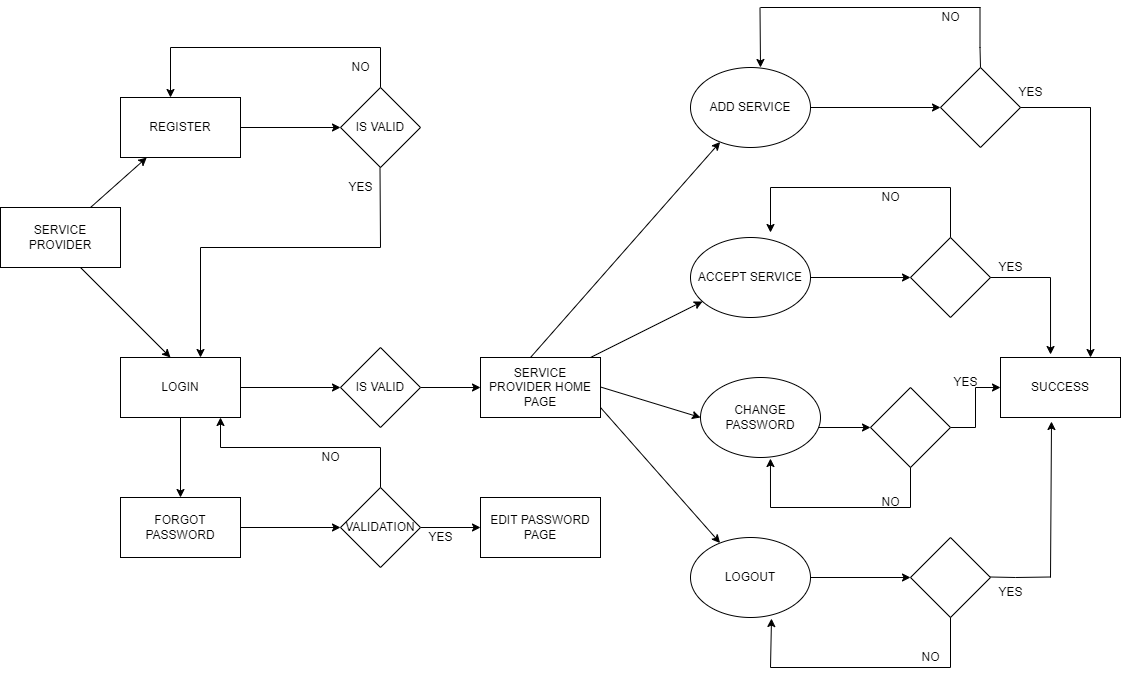

The diagram above was exported from draw.io. Its source (the exported page's mxGraphModel, read from the mxfile embedded in the PNG):
<mxGraphModel dx="880" dy="1495" grid="1" gridSize="10" guides="1" tooltips="1" connect="1" arrows="1" fold="1" page="1" pageScale="1" pageWidth="850" pageHeight="1100" math="0" shadow="0">
  <root>
    <mxCell id="0" />
    <mxCell id="1" parent="0" />
    <mxCell id="HwltQhph3gppmtdeWBEi-1" value="SERVICE PROVIDER" style="rounded=0;whiteSpace=wrap;html=1;" parent="1" vertex="1">
      <mxGeometry x="30" y="200" width="120" height="60" as="geometry" />
    </mxCell>
    <mxCell id="HwltQhph3gppmtdeWBEi-2" value="" style="endArrow=classic;html=1;rounded=0;" parent="1" target="HwltQhph3gppmtdeWBEi-5" edge="1">
      <mxGeometry width="50" height="50" relative="1" as="geometry">
        <mxPoint x="120" y="200" as="sourcePoint" />
        <mxPoint x="210" y="120" as="targetPoint" />
      </mxGeometry>
    </mxCell>
    <mxCell id="HwltQhph3gppmtdeWBEi-3" value="" style="endArrow=classic;html=1;rounded=0;" parent="1" edge="1">
      <mxGeometry width="50" height="50" relative="1" as="geometry">
        <mxPoint x="110" y="260" as="sourcePoint" />
        <mxPoint x="200" y="350" as="targetPoint" />
      </mxGeometry>
    </mxCell>
    <mxCell id="HwltQhph3gppmtdeWBEi-4" value="" style="edgeStyle=orthogonalEdgeStyle;rounded=0;orthogonalLoop=1;jettySize=auto;html=1;" parent="1" source="HwltQhph3gppmtdeWBEi-5" target="HwltQhph3gppmtdeWBEi-9" edge="1">
      <mxGeometry relative="1" as="geometry" />
    </mxCell>
    <mxCell id="HwltQhph3gppmtdeWBEi-5" value="REGISTER" style="rounded=0;whiteSpace=wrap;html=1;" parent="1" vertex="1">
      <mxGeometry x="150" y="90" width="120" height="60" as="geometry" />
    </mxCell>
    <mxCell id="HwltQhph3gppmtdeWBEi-6" value="" style="edgeStyle=orthogonalEdgeStyle;rounded=0;orthogonalLoop=1;jettySize=auto;html=1;" parent="1" source="HwltQhph3gppmtdeWBEi-8" target="HwltQhph3gppmtdeWBEi-19" edge="1">
      <mxGeometry relative="1" as="geometry" />
    </mxCell>
    <mxCell id="HwltQhph3gppmtdeWBEi-7" value="" style="edgeStyle=orthogonalEdgeStyle;rounded=0;orthogonalLoop=1;jettySize=auto;html=1;" parent="1" source="HwltQhph3gppmtdeWBEi-8" target="HwltQhph3gppmtdeWBEi-29" edge="1">
      <mxGeometry relative="1" as="geometry" />
    </mxCell>
    <mxCell id="HwltQhph3gppmtdeWBEi-8" value="LOGIN" style="rounded=0;whiteSpace=wrap;html=1;" parent="1" vertex="1">
      <mxGeometry x="150" y="350" width="120" height="60" as="geometry" />
    </mxCell>
    <mxCell id="HwltQhph3gppmtdeWBEi-9" value="IS VALID" style="rhombus;whiteSpace=wrap;html=1;rounded=0;" parent="1" vertex="1">
      <mxGeometry x="370" y="80" width="80" height="80" as="geometry" />
    </mxCell>
    <mxCell id="HwltQhph3gppmtdeWBEi-10" value="" style="endArrow=none;html=1;rounded=0;" parent="1" edge="1">
      <mxGeometry width="50" height="50" relative="1" as="geometry">
        <mxPoint x="410" y="240" as="sourcePoint" />
        <mxPoint x="409.5" y="160" as="targetPoint" />
      </mxGeometry>
    </mxCell>
    <mxCell id="HwltQhph3gppmtdeWBEi-11" value="" style="endArrow=none;html=1;rounded=0;" parent="1" edge="1">
      <mxGeometry width="50" height="50" relative="1" as="geometry">
        <mxPoint x="230" y="240" as="sourcePoint" />
        <mxPoint x="410" y="240" as="targetPoint" />
      </mxGeometry>
    </mxCell>
    <mxCell id="HwltQhph3gppmtdeWBEi-12" value="" style="endArrow=classic;html=1;rounded=0;" parent="1" edge="1">
      <mxGeometry width="50" height="50" relative="1" as="geometry">
        <mxPoint x="230" y="240" as="sourcePoint" />
        <mxPoint x="230" y="350" as="targetPoint" />
      </mxGeometry>
    </mxCell>
    <mxCell id="HwltQhph3gppmtdeWBEi-13" value="YES" style="text;html=1;align=center;verticalAlign=middle;resizable=0;points=[];autosize=1;strokeColor=none;fillColor=none;" parent="1" vertex="1">
      <mxGeometry x="365" y="165" width="50" height="30" as="geometry" />
    </mxCell>
    <mxCell id="HwltQhph3gppmtdeWBEi-14" value="" style="endArrow=none;html=1;rounded=0;" parent="1" edge="1">
      <mxGeometry width="50" height="50" relative="1" as="geometry">
        <mxPoint x="410" y="80" as="sourcePoint" />
        <mxPoint x="410" y="40" as="targetPoint" />
      </mxGeometry>
    </mxCell>
    <mxCell id="HwltQhph3gppmtdeWBEi-15" value="" style="endArrow=none;html=1;rounded=0;" parent="1" edge="1">
      <mxGeometry width="50" height="50" relative="1" as="geometry">
        <mxPoint x="200" y="40" as="sourcePoint" />
        <mxPoint x="410" y="40" as="targetPoint" />
      </mxGeometry>
    </mxCell>
    <mxCell id="HwltQhph3gppmtdeWBEi-16" value="" style="endArrow=classic;html=1;rounded=0;" parent="1" edge="1">
      <mxGeometry width="50" height="50" relative="1" as="geometry">
        <mxPoint x="200" y="40" as="sourcePoint" />
        <mxPoint x="200" y="90" as="targetPoint" />
      </mxGeometry>
    </mxCell>
    <mxCell id="HwltQhph3gppmtdeWBEi-17" value="NO" style="text;html=1;align=center;verticalAlign=middle;resizable=0;points=[];autosize=1;strokeColor=none;fillColor=none;" parent="1" vertex="1">
      <mxGeometry x="370" y="45" width="40" height="30" as="geometry" />
    </mxCell>
    <mxCell id="HwltQhph3gppmtdeWBEi-18" value="" style="edgeStyle=orthogonalEdgeStyle;rounded=0;orthogonalLoop=1;jettySize=auto;html=1;" parent="1" source="HwltQhph3gppmtdeWBEi-19" target="HwltQhph3gppmtdeWBEi-21" edge="1">
      <mxGeometry relative="1" as="geometry" />
    </mxCell>
    <mxCell id="HwltQhph3gppmtdeWBEi-19" value="FORGOT PASSWORD" style="rounded=0;whiteSpace=wrap;html=1;" parent="1" vertex="1">
      <mxGeometry x="150" y="490" width="120" height="60" as="geometry" />
    </mxCell>
    <mxCell id="HwltQhph3gppmtdeWBEi-20" value="" style="edgeStyle=orthogonalEdgeStyle;rounded=0;orthogonalLoop=1;jettySize=auto;html=1;" parent="1" source="HwltQhph3gppmtdeWBEi-21" target="HwltQhph3gppmtdeWBEi-22" edge="1">
      <mxGeometry relative="1" as="geometry" />
    </mxCell>
    <mxCell id="HwltQhph3gppmtdeWBEi-21" value="VALIDATION" style="rhombus;whiteSpace=wrap;html=1;rounded=0;" parent="1" vertex="1">
      <mxGeometry x="370" y="480" width="80" height="80" as="geometry" />
    </mxCell>
    <mxCell id="HwltQhph3gppmtdeWBEi-22" value="EDIT PASSWORD PAGE" style="whiteSpace=wrap;html=1;rounded=0;" parent="1" vertex="1">
      <mxGeometry x="510" y="490" width="120" height="60" as="geometry" />
    </mxCell>
    <mxCell id="HwltQhph3gppmtdeWBEi-23" value="YES" style="text;html=1;align=center;verticalAlign=middle;resizable=0;points=[];autosize=1;strokeColor=none;fillColor=none;" parent="1" vertex="1">
      <mxGeometry x="445" y="515" width="50" height="30" as="geometry" />
    </mxCell>
    <mxCell id="HwltQhph3gppmtdeWBEi-24" value="" style="endArrow=none;html=1;rounded=0;" parent="1" edge="1">
      <mxGeometry width="50" height="50" relative="1" as="geometry">
        <mxPoint x="410" y="480" as="sourcePoint" />
        <mxPoint x="410" y="440" as="targetPoint" />
      </mxGeometry>
    </mxCell>
    <mxCell id="HwltQhph3gppmtdeWBEi-25" value="" style="endArrow=none;html=1;rounded=0;" parent="1" edge="1">
      <mxGeometry width="50" height="50" relative="1" as="geometry">
        <mxPoint x="250" y="440" as="sourcePoint" />
        <mxPoint x="410" y="440" as="targetPoint" />
      </mxGeometry>
    </mxCell>
    <mxCell id="HwltQhph3gppmtdeWBEi-26" value="" style="endArrow=classic;html=1;rounded=0;" parent="1" edge="1">
      <mxGeometry width="50" height="50" relative="1" as="geometry">
        <mxPoint x="250" y="440" as="sourcePoint" />
        <mxPoint x="250" y="410" as="targetPoint" />
      </mxGeometry>
    </mxCell>
    <mxCell id="HwltQhph3gppmtdeWBEi-27" value="NO" style="text;html=1;align=center;verticalAlign=middle;resizable=0;points=[];autosize=1;strokeColor=none;fillColor=none;" parent="1" vertex="1">
      <mxGeometry x="340" y="435" width="40" height="30" as="geometry" />
    </mxCell>
    <mxCell id="HwltQhph3gppmtdeWBEi-28" value="" style="edgeStyle=orthogonalEdgeStyle;rounded=0;orthogonalLoop=1;jettySize=auto;html=1;" parent="1" source="HwltQhph3gppmtdeWBEi-29" target="HwltQhph3gppmtdeWBEi-30" edge="1">
      <mxGeometry relative="1" as="geometry" />
    </mxCell>
    <mxCell id="HwltQhph3gppmtdeWBEi-29" value="IS VALID" style="rhombus;whiteSpace=wrap;html=1;rounded=0;" parent="1" vertex="1">
      <mxGeometry x="370" y="340" width="80" height="80" as="geometry" />
    </mxCell>
    <mxCell id="HwltQhph3gppmtdeWBEi-30" value="SERVICE PROVIDER HOME PAGE" style="whiteSpace=wrap;html=1;rounded=0;" parent="1" vertex="1">
      <mxGeometry x="510" y="350" width="120" height="60" as="geometry" />
    </mxCell>
    <mxCell id="HwltQhph3gppmtdeWBEi-31" value="" style="edgeStyle=orthogonalEdgeStyle;rounded=0;orthogonalLoop=1;jettySize=auto;html=1;" parent="1" target="HwltQhph3gppmtdeWBEi-33" edge="1">
      <mxGeometry relative="1" as="geometry">
        <mxPoint x="810" y="380" as="sourcePoint" />
        <Array as="points">
          <mxPoint x="810" y="420" />
        </Array>
      </mxGeometry>
    </mxCell>
    <mxCell id="HwltQhph3gppmtdeWBEi-32" value="" style="edgeStyle=orthogonalEdgeStyle;rounded=0;orthogonalLoop=1;jettySize=auto;html=1;" parent="1" source="HwltQhph3gppmtdeWBEi-33" target="HwltQhph3gppmtdeWBEi-34" edge="1">
      <mxGeometry relative="1" as="geometry" />
    </mxCell>
    <mxCell id="HwltQhph3gppmtdeWBEi-33" value="" style="rhombus;whiteSpace=wrap;html=1;rounded=0;" parent="1" vertex="1">
      <mxGeometry x="900" y="380" width="80" height="80" as="geometry" />
    </mxCell>
    <mxCell id="HwltQhph3gppmtdeWBEi-34" value="SUCCESS" style="whiteSpace=wrap;html=1;rounded=0;" parent="1" vertex="1">
      <mxGeometry x="1030" y="350" width="120" height="60" as="geometry" />
    </mxCell>
    <mxCell id="HwltQhph3gppmtdeWBEi-35" value="YES" style="text;html=1;align=center;verticalAlign=middle;resizable=0;points=[];autosize=1;strokeColor=none;fillColor=none;" parent="1" vertex="1">
      <mxGeometry x="970" y="360" width="50" height="30" as="geometry" />
    </mxCell>
    <mxCell id="HwltQhph3gppmtdeWBEi-36" value="" style="endArrow=classic;html=1;rounded=0;" parent="1" target="HwltQhph3gppmtdeWBEi-40" edge="1">
      <mxGeometry width="50" height="50" relative="1" as="geometry">
        <mxPoint x="560" y="350" as="sourcePoint" />
        <mxPoint x="740" y="180" as="targetPoint" />
      </mxGeometry>
    </mxCell>
    <mxCell id="HwltQhph3gppmtdeWBEi-37" value="CHANGE PASSWORD" style="ellipse;whiteSpace=wrap;html=1;" parent="1" vertex="1">
      <mxGeometry x="730" y="370" width="120" height="80" as="geometry" />
    </mxCell>
    <mxCell id="HwltQhph3gppmtdeWBEi-38" value="" style="endArrow=classic;html=1;rounded=0;entryX=0;entryY=0.5;entryDx=0;entryDy=0;" parent="1" target="HwltQhph3gppmtdeWBEi-37" edge="1">
      <mxGeometry width="50" height="50" relative="1" as="geometry">
        <mxPoint x="630" y="379.5" as="sourcePoint" />
        <mxPoint x="690" y="379.5" as="targetPoint" />
      </mxGeometry>
    </mxCell>
    <mxCell id="HwltQhph3gppmtdeWBEi-39" value="" style="edgeStyle=orthogonalEdgeStyle;rounded=0;orthogonalLoop=1;jettySize=auto;html=1;" parent="1" source="HwltQhph3gppmtdeWBEi-40" target="HwltQhph3gppmtdeWBEi-41" edge="1">
      <mxGeometry relative="1" as="geometry">
        <Array as="points" />
      </mxGeometry>
    </mxCell>
    <mxCell id="HwltQhph3gppmtdeWBEi-40" value="ADD SERVICE" style="ellipse;whiteSpace=wrap;html=1;" parent="1" vertex="1">
      <mxGeometry x="720" y="60" width="120" height="80" as="geometry" />
    </mxCell>
    <mxCell id="HwltQhph3gppmtdeWBEi-41" value="" style="rhombus;whiteSpace=wrap;html=1;" parent="1" vertex="1">
      <mxGeometry x="970" y="60" width="80" height="80" as="geometry" />
    </mxCell>
    <mxCell id="HwltQhph3gppmtdeWBEi-42" value="" style="endArrow=classic;html=1;rounded=0;" parent="1" target="HwltQhph3gppmtdeWBEi-44" edge="1">
      <mxGeometry width="50" height="50" relative="1" as="geometry">
        <mxPoint x="620" y="350" as="sourcePoint" />
        <mxPoint x="730" y="280" as="targetPoint" />
      </mxGeometry>
    </mxCell>
    <mxCell id="HwltQhph3gppmtdeWBEi-43" value="" style="edgeStyle=orthogonalEdgeStyle;rounded=0;orthogonalLoop=1;jettySize=auto;html=1;" parent="1" source="HwltQhph3gppmtdeWBEi-44" target="HwltQhph3gppmtdeWBEi-45" edge="1">
      <mxGeometry relative="1" as="geometry" />
    </mxCell>
    <mxCell id="HwltQhph3gppmtdeWBEi-44" value="ACCEPT SERVICE" style="ellipse;whiteSpace=wrap;html=1;" parent="1" vertex="1">
      <mxGeometry x="720" y="230" width="120" height="80" as="geometry" />
    </mxCell>
    <mxCell id="HwltQhph3gppmtdeWBEi-45" value="" style="rhombus;whiteSpace=wrap;html=1;" parent="1" vertex="1">
      <mxGeometry x="940" y="230" width="80" height="80" as="geometry" />
    </mxCell>
    <mxCell id="HwltQhph3gppmtdeWBEi-46" value="" style="endArrow=classic;html=1;rounded=0;" parent="1" target="HwltQhph3gppmtdeWBEi-48" edge="1">
      <mxGeometry width="50" height="50" relative="1" as="geometry">
        <mxPoint x="630" y="400" as="sourcePoint" />
        <mxPoint x="720" y="480" as="targetPoint" />
      </mxGeometry>
    </mxCell>
    <mxCell id="HwltQhph3gppmtdeWBEi-47" value="" style="edgeStyle=orthogonalEdgeStyle;rounded=0;orthogonalLoop=1;jettySize=auto;html=1;" parent="1" source="HwltQhph3gppmtdeWBEi-48" target="HwltQhph3gppmtdeWBEi-63" edge="1">
      <mxGeometry relative="1" as="geometry" />
    </mxCell>
    <mxCell id="HwltQhph3gppmtdeWBEi-48" value="LOGOUT" style="ellipse;whiteSpace=wrap;html=1;" parent="1" vertex="1">
      <mxGeometry x="720" y="530" width="120" height="80" as="geometry" />
    </mxCell>
    <mxCell id="HwltQhph3gppmtdeWBEi-53" value="" style="endArrow=none;html=1;rounded=0;" parent="1" edge="1">
      <mxGeometry width="50" height="50" relative="1" as="geometry">
        <mxPoint x="1020" y="569.5" as="sourcePoint" />
        <mxPoint x="1080" y="569.5" as="targetPoint" />
        <Array as="points">
          <mxPoint x="1045" y="570" />
        </Array>
      </mxGeometry>
    </mxCell>
    <mxCell id="HwltQhph3gppmtdeWBEi-54" value="" style="endArrow=classic;html=1;rounded=0;entryX=0.425;entryY=1.067;entryDx=0;entryDy=0;entryPerimeter=0;" parent="1" target="HwltQhph3gppmtdeWBEi-34" edge="1">
      <mxGeometry width="50" height="50" relative="1" as="geometry">
        <mxPoint x="1080" y="570" as="sourcePoint" />
        <mxPoint x="1130" y="420" as="targetPoint" />
        <Array as="points" />
      </mxGeometry>
    </mxCell>
    <mxCell id="HwltQhph3gppmtdeWBEi-57" value="" style="endArrow=none;html=1;rounded=0;" parent="1" edge="1">
      <mxGeometry width="50" height="50" relative="1" as="geometry">
        <mxPoint x="1050" y="100" as="sourcePoint" />
        <mxPoint x="1120" y="100" as="targetPoint" />
      </mxGeometry>
    </mxCell>
    <mxCell id="HwltQhph3gppmtdeWBEi-58" value="" style="endArrow=classic;html=1;rounded=0;entryX=0.75;entryY=0;entryDx=0;entryDy=0;" parent="1" target="HwltQhph3gppmtdeWBEi-34" edge="1">
      <mxGeometry width="50" height="50" relative="1" as="geometry">
        <mxPoint x="1120" y="160" as="sourcePoint" />
        <mxPoint x="1170" y="140" as="targetPoint" />
        <Array as="points">
          <mxPoint x="1120" y="100" />
        </Array>
      </mxGeometry>
    </mxCell>
    <mxCell id="HwltQhph3gppmtdeWBEi-59" value="" style="endArrow=none;html=1;rounded=0;" parent="1" edge="1">
      <mxGeometry width="50" height="50" relative="1" as="geometry">
        <mxPoint x="1020" y="270" as="sourcePoint" />
        <mxPoint x="1080" y="270" as="targetPoint" />
      </mxGeometry>
    </mxCell>
    <mxCell id="HwltQhph3gppmtdeWBEi-60" value="" style="endArrow=classic;html=1;rounded=0;entryX=0.417;entryY=-0.05;entryDx=0;entryDy=0;entryPerimeter=0;" parent="1" target="HwltQhph3gppmtdeWBEi-34" edge="1">
      <mxGeometry width="50" height="50" relative="1" as="geometry">
        <mxPoint x="1080" y="270" as="sourcePoint" />
        <mxPoint x="1130" y="230" as="targetPoint" />
      </mxGeometry>
    </mxCell>
    <mxCell id="HwltQhph3gppmtdeWBEi-61" value="YES" style="text;html=1;align=center;verticalAlign=middle;resizable=0;points=[];autosize=1;strokeColor=none;fillColor=none;" parent="1" vertex="1">
      <mxGeometry x="1035" y="70" width="50" height="30" as="geometry" />
    </mxCell>
    <mxCell id="HwltQhph3gppmtdeWBEi-62" value="YES" style="text;html=1;align=center;verticalAlign=middle;resizable=0;points=[];autosize=1;strokeColor=none;fillColor=none;" parent="1" vertex="1">
      <mxGeometry x="1015" y="245" width="50" height="30" as="geometry" />
    </mxCell>
    <mxCell id="HwltQhph3gppmtdeWBEi-63" value="" style="rhombus;whiteSpace=wrap;html=1;" parent="1" vertex="1">
      <mxGeometry x="940" y="530" width="80" height="80" as="geometry" />
    </mxCell>
    <mxCell id="HwltQhph3gppmtdeWBEi-64" value="YES" style="text;html=1;align=center;verticalAlign=middle;resizable=0;points=[];autosize=1;strokeColor=none;fillColor=none;" parent="1" vertex="1">
      <mxGeometry x="1015" y="570" width="50" height="30" as="geometry" />
    </mxCell>
    <mxCell id="HwltQhph3gppmtdeWBEi-66" value="" style="endArrow=none;html=1;rounded=0;" parent="1" edge="1">
      <mxGeometry width="50" height="50" relative="1" as="geometry">
        <mxPoint x="1010" y="60" as="sourcePoint" />
        <mxPoint x="1009.5" as="targetPoint" />
        <Array as="points">
          <mxPoint x="1009.5" y="60" />
          <mxPoint x="1009.5" y="40" />
        </Array>
      </mxGeometry>
    </mxCell>
    <mxCell id="HwltQhph3gppmtdeWBEi-67" value="" style="endArrow=none;html=1;rounded=0;" parent="1" edge="1">
      <mxGeometry width="50" height="50" relative="1" as="geometry">
        <mxPoint x="790" as="sourcePoint" />
        <mxPoint x="1010" as="targetPoint" />
      </mxGeometry>
    </mxCell>
    <mxCell id="HwltQhph3gppmtdeWBEi-68" value="" style="endArrow=classic;html=1;rounded=0;" parent="1" edge="1">
      <mxGeometry width="50" height="50" relative="1" as="geometry">
        <mxPoint x="789.5" as="sourcePoint" />
        <mxPoint x="790" y="60" as="targetPoint" />
      </mxGeometry>
    </mxCell>
    <mxCell id="HwltQhph3gppmtdeWBEi-69" value="NO" style="text;html=1;align=center;verticalAlign=middle;resizable=0;points=[];autosize=1;strokeColor=none;fillColor=none;" parent="1" vertex="1">
      <mxGeometry x="960" y="-5" width="40" height="30" as="geometry" />
    </mxCell>
    <mxCell id="HwltQhph3gppmtdeWBEi-70" value="" style="endArrow=none;html=1;rounded=0;" parent="1" edge="1">
      <mxGeometry width="50" height="50" relative="1" as="geometry">
        <mxPoint x="980" y="230" as="sourcePoint" />
        <mxPoint x="980" y="180" as="targetPoint" />
      </mxGeometry>
    </mxCell>
    <mxCell id="HwltQhph3gppmtdeWBEi-71" value="" style="endArrow=none;html=1;rounded=0;" parent="1" edge="1">
      <mxGeometry width="50" height="50" relative="1" as="geometry">
        <mxPoint x="800" y="180" as="sourcePoint" />
        <mxPoint x="980" y="180" as="targetPoint" />
      </mxGeometry>
    </mxCell>
    <mxCell id="HwltQhph3gppmtdeWBEi-72" value="" style="endArrow=classic;html=1;rounded=0;" parent="1" edge="1">
      <mxGeometry width="50" height="50" relative="1" as="geometry">
        <mxPoint x="800" y="180" as="sourcePoint" />
        <mxPoint x="800" y="225" as="targetPoint" />
      </mxGeometry>
    </mxCell>
    <mxCell id="HwltQhph3gppmtdeWBEi-73" value="NO" style="text;html=1;align=center;verticalAlign=middle;resizable=0;points=[];autosize=1;strokeColor=none;fillColor=none;" parent="1" vertex="1">
      <mxGeometry x="900" y="175" width="40" height="30" as="geometry" />
    </mxCell>
    <mxCell id="HwltQhph3gppmtdeWBEi-78" value="" style="endArrow=none;html=1;rounded=0;" parent="1" edge="1">
      <mxGeometry width="50" height="50" relative="1" as="geometry">
        <mxPoint x="980" y="660" as="sourcePoint" />
        <mxPoint x="980" y="610" as="targetPoint" />
      </mxGeometry>
    </mxCell>
    <mxCell id="HwltQhph3gppmtdeWBEi-79" value="" style="endArrow=none;html=1;rounded=0;" parent="1" edge="1">
      <mxGeometry width="50" height="50" relative="1" as="geometry">
        <mxPoint x="800" y="660" as="sourcePoint" />
        <mxPoint x="980" y="660" as="targetPoint" />
      </mxGeometry>
    </mxCell>
    <mxCell id="HwltQhph3gppmtdeWBEi-80" value="" style="endArrow=classic;html=1;rounded=0;entryX=0.675;entryY=1.013;entryDx=0;entryDy=0;entryPerimeter=0;" parent="1" target="HwltQhph3gppmtdeWBEi-48" edge="1">
      <mxGeometry width="50" height="50" relative="1" as="geometry">
        <mxPoint x="800" y="660" as="sourcePoint" />
        <mxPoint x="850" y="610" as="targetPoint" />
      </mxGeometry>
    </mxCell>
    <mxCell id="HwltQhph3gppmtdeWBEi-81" value="NO" style="text;html=1;align=center;verticalAlign=middle;resizable=0;points=[];autosize=1;strokeColor=none;fillColor=none;" parent="1" vertex="1">
      <mxGeometry x="940" y="635" width="40" height="30" as="geometry" />
    </mxCell>
    <mxCell id="HwltQhph3gppmtdeWBEi-82" value="" style="endArrow=none;html=1;rounded=0;" parent="1" edge="1">
      <mxGeometry width="50" height="50" relative="1" as="geometry">
        <mxPoint x="940" y="500" as="sourcePoint" />
        <mxPoint x="940" y="460" as="targetPoint" />
      </mxGeometry>
    </mxCell>
    <mxCell id="HwltQhph3gppmtdeWBEi-83" value="" style="endArrow=none;html=1;rounded=0;" parent="1" edge="1">
      <mxGeometry width="50" height="50" relative="1" as="geometry">
        <mxPoint x="800" y="500" as="sourcePoint" />
        <mxPoint x="940" y="500" as="targetPoint" />
      </mxGeometry>
    </mxCell>
    <mxCell id="HwltQhph3gppmtdeWBEi-84" value="" style="endArrow=classic;html=1;rounded=0;entryX=0.583;entryY=1.013;entryDx=0;entryDy=0;entryPerimeter=0;" parent="1" target="HwltQhph3gppmtdeWBEi-37" edge="1">
      <mxGeometry width="50" height="50" relative="1" as="geometry">
        <mxPoint x="800" y="500" as="sourcePoint" />
        <mxPoint x="800" y="460" as="targetPoint" />
      </mxGeometry>
    </mxCell>
    <mxCell id="HwltQhph3gppmtdeWBEi-85" value="NO" style="text;html=1;align=center;verticalAlign=middle;resizable=0;points=[];autosize=1;strokeColor=none;fillColor=none;" parent="1" vertex="1">
      <mxGeometry x="900" y="480" width="40" height="30" as="geometry" />
    </mxCell>
  </root>
</mxGraphModel>